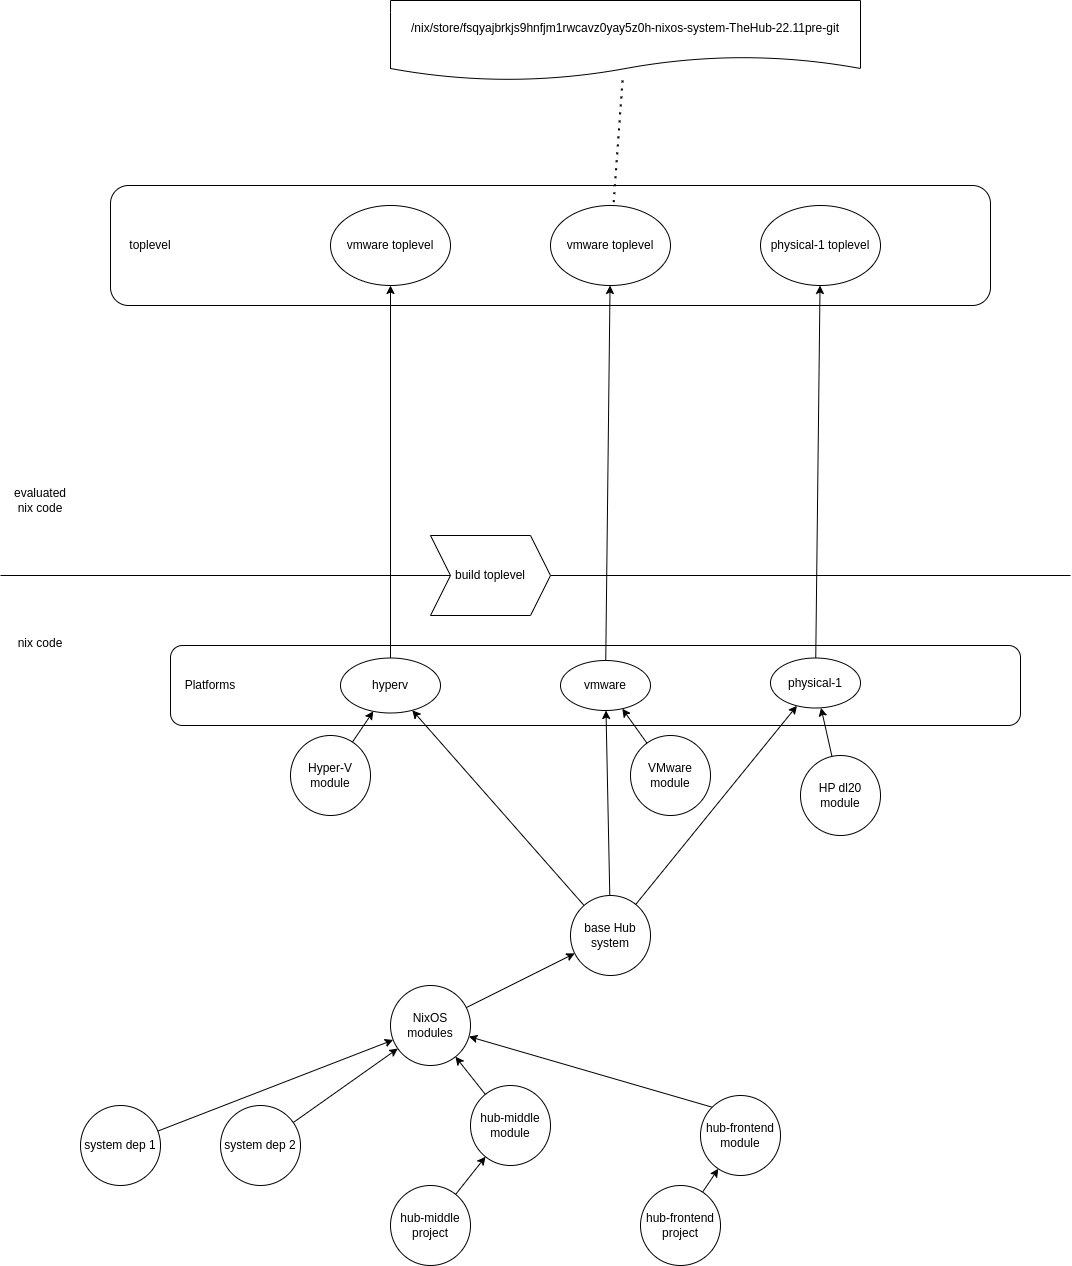

The diagram above was exported from draw.io. Its source (the exported page's mxGraphModel, read from the mxfile embedded in the PNG):
<mxGraphModel dx="2049" dy="1977" grid="1" gridSize="10" guides="1" tooltips="1" connect="1" arrows="1" fold="1" page="1" pageScale="1" pageWidth="1100" pageHeight="850" math="0" shadow="0">
  <root>
    <mxCell id="0" />
    <mxCell id="1" parent="0" />
    <mxCell id="JhsRE1l-Ecqbn9ngBtDK-43" value="" style="rounded=1;whiteSpace=wrap;html=1;" parent="1" vertex="1">
      <mxGeometry x="120" y="-240" width="880" height="120" as="geometry" />
    </mxCell>
    <mxCell id="JhsRE1l-Ecqbn9ngBtDK-1" value="" style="rounded=1;whiteSpace=wrap;html=1;" parent="1" vertex="1">
      <mxGeometry x="180" y="220" width="850" height="80" as="geometry" />
    </mxCell>
    <mxCell id="JhsRE1l-Ecqbn9ngBtDK-2" value="hub-middle module" style="ellipse;whiteSpace=wrap;html=1;aspect=fixed;" parent="1" vertex="1">
      <mxGeometry x="480" y="660" width="80" height="80" as="geometry" />
    </mxCell>
    <mxCell id="JhsRE1l-Ecqbn9ngBtDK-3" value="hub-frontend module" style="ellipse;whiteSpace=wrap;html=1;aspect=fixed;" parent="1" vertex="1">
      <mxGeometry x="710" y="670" width="80" height="80" as="geometry" />
    </mxCell>
    <mxCell id="JhsRE1l-Ecqbn9ngBtDK-4" value="NixOS&lt;br&gt;modules" style="ellipse;whiteSpace=wrap;html=1;aspect=fixed;" parent="1" vertex="1">
      <mxGeometry x="400" y="560" width="80" height="80" as="geometry" />
    </mxCell>
    <mxCell id="JhsRE1l-Ecqbn9ngBtDK-5" value="hub-middle project" style="ellipse;whiteSpace=wrap;html=1;aspect=fixed;" parent="1" vertex="1">
      <mxGeometry x="400" y="760" width="80" height="80" as="geometry" />
    </mxCell>
    <mxCell id="JhsRE1l-Ecqbn9ngBtDK-6" value="hub-frontend project" style="ellipse;whiteSpace=wrap;html=1;aspect=fixed;" parent="1" vertex="1">
      <mxGeometry x="650" y="760" width="80" height="80" as="geometry" />
    </mxCell>
    <mxCell id="JhsRE1l-Ecqbn9ngBtDK-7" value="base Hub system" style="ellipse;whiteSpace=wrap;html=1;aspect=fixed;" parent="1" vertex="1">
      <mxGeometry x="580" y="470" width="80" height="80" as="geometry" />
    </mxCell>
    <mxCell id="JhsRE1l-Ecqbn9ngBtDK-8" value="system dep 1" style="ellipse;whiteSpace=wrap;html=1;aspect=fixed;" parent="1" vertex="1">
      <mxGeometry x="90" y="680" width="80" height="80" as="geometry" />
    </mxCell>
    <mxCell id="JhsRE1l-Ecqbn9ngBtDK-9" value="system dep 2" style="ellipse;whiteSpace=wrap;html=1;aspect=fixed;" parent="1" vertex="1">
      <mxGeometry x="230" y="680" width="80" height="80" as="geometry" />
    </mxCell>
    <mxCell id="JhsRE1l-Ecqbn9ngBtDK-10" value="Platforms" style="text;html=1;strokeColor=none;fillColor=none;align=center;verticalAlign=middle;whiteSpace=wrap;rounded=0;" parent="1" vertex="1">
      <mxGeometry x="190" y="245" width="60" height="30" as="geometry" />
    </mxCell>
    <mxCell id="JhsRE1l-Ecqbn9ngBtDK-11" value="" style="endArrow=classic;html=1;rounded=0;" parent="1" source="JhsRE1l-Ecqbn9ngBtDK-8" target="JhsRE1l-Ecqbn9ngBtDK-4" edge="1">
      <mxGeometry width="50" height="50" relative="1" as="geometry">
        <mxPoint x="520" y="550" as="sourcePoint" />
        <mxPoint x="570" y="500" as="targetPoint" />
      </mxGeometry>
    </mxCell>
    <mxCell id="JhsRE1l-Ecqbn9ngBtDK-13" value="" style="endArrow=classic;html=1;rounded=0;" parent="1" source="JhsRE1l-Ecqbn9ngBtDK-9" target="JhsRE1l-Ecqbn9ngBtDK-4" edge="1">
      <mxGeometry width="50" height="50" relative="1" as="geometry">
        <mxPoint x="520" y="550" as="sourcePoint" />
        <mxPoint x="570" y="500" as="targetPoint" />
      </mxGeometry>
    </mxCell>
    <mxCell id="JhsRE1l-Ecqbn9ngBtDK-14" value="" style="endArrow=classic;html=1;rounded=0;" parent="1" source="JhsRE1l-Ecqbn9ngBtDK-2" target="JhsRE1l-Ecqbn9ngBtDK-4" edge="1">
      <mxGeometry width="50" height="50" relative="1" as="geometry">
        <mxPoint x="520" y="550" as="sourcePoint" />
        <mxPoint x="570" y="500" as="targetPoint" />
      </mxGeometry>
    </mxCell>
    <mxCell id="JhsRE1l-Ecqbn9ngBtDK-15" value="" style="endArrow=classic;html=1;rounded=0;exitX=0;exitY=0;exitDx=0;exitDy=0;" parent="1" source="JhsRE1l-Ecqbn9ngBtDK-3" target="JhsRE1l-Ecqbn9ngBtDK-4" edge="1">
      <mxGeometry width="50" height="50" relative="1" as="geometry">
        <mxPoint x="520" y="550" as="sourcePoint" />
        <mxPoint x="570" y="500" as="targetPoint" />
      </mxGeometry>
    </mxCell>
    <mxCell id="JhsRE1l-Ecqbn9ngBtDK-16" value="" style="endArrow=classic;html=1;rounded=0;" parent="1" source="JhsRE1l-Ecqbn9ngBtDK-5" target="JhsRE1l-Ecqbn9ngBtDK-2" edge="1">
      <mxGeometry width="50" height="50" relative="1" as="geometry">
        <mxPoint x="520" y="550" as="sourcePoint" />
        <mxPoint x="450" y="690" as="targetPoint" />
      </mxGeometry>
    </mxCell>
    <mxCell id="JhsRE1l-Ecqbn9ngBtDK-17" value="" style="endArrow=classic;html=1;rounded=0;" parent="1" source="JhsRE1l-Ecqbn9ngBtDK-6" target="JhsRE1l-Ecqbn9ngBtDK-3" edge="1">
      <mxGeometry width="50" height="50" relative="1" as="geometry">
        <mxPoint x="520" y="550" as="sourcePoint" />
        <mxPoint x="570" y="500" as="targetPoint" />
      </mxGeometry>
    </mxCell>
    <mxCell id="JhsRE1l-Ecqbn9ngBtDK-18" value="" style="endArrow=classic;html=1;rounded=0;" parent="1" source="JhsRE1l-Ecqbn9ngBtDK-4" target="JhsRE1l-Ecqbn9ngBtDK-7" edge="1">
      <mxGeometry width="50" height="50" relative="1" as="geometry">
        <mxPoint x="520" y="550" as="sourcePoint" />
        <mxPoint x="570" y="500" as="targetPoint" />
      </mxGeometry>
    </mxCell>
    <mxCell id="JhsRE1l-Ecqbn9ngBtDK-40" style="rounded=0;orthogonalLoop=1;jettySize=auto;html=1;" parent="1" source="JhsRE1l-Ecqbn9ngBtDK-19" edge="1">
      <mxGeometry relative="1" as="geometry">
        <mxPoint x="619.5454545454545" y="-140" as="targetPoint" />
      </mxGeometry>
    </mxCell>
    <mxCell id="JhsRE1l-Ecqbn9ngBtDK-19" value="vmware" style="ellipse;whiteSpace=wrap;html=1;" parent="1" vertex="1">
      <mxGeometry x="570" y="235" width="90" height="50" as="geometry" />
    </mxCell>
    <mxCell id="JhsRE1l-Ecqbn9ngBtDK-20" value="hyperv" style="ellipse;whiteSpace=wrap;html=1;" parent="1" vertex="1">
      <mxGeometry x="350" y="232.5" width="100" height="55" as="geometry" />
    </mxCell>
    <mxCell id="JhsRE1l-Ecqbn9ngBtDK-21" value="" style="endArrow=classic;html=1;rounded=0;" parent="1" source="JhsRE1l-Ecqbn9ngBtDK-7" target="JhsRE1l-Ecqbn9ngBtDK-20" edge="1">
      <mxGeometry width="50" height="50" relative="1" as="geometry">
        <mxPoint x="520" y="550" as="sourcePoint" />
        <mxPoint x="570" y="500" as="targetPoint" />
      </mxGeometry>
    </mxCell>
    <mxCell id="JhsRE1l-Ecqbn9ngBtDK-22" value="" style="endArrow=classic;html=1;rounded=0;" parent="1" source="JhsRE1l-Ecqbn9ngBtDK-7" target="JhsRE1l-Ecqbn9ngBtDK-19" edge="1">
      <mxGeometry width="50" height="50" relative="1" as="geometry">
        <mxPoint x="520" y="550" as="sourcePoint" />
        <mxPoint x="570" y="500" as="targetPoint" />
      </mxGeometry>
    </mxCell>
    <mxCell id="JhsRE1l-Ecqbn9ngBtDK-23" value="Hyper-V&lt;br&gt;module" style="ellipse;whiteSpace=wrap;html=1;aspect=fixed;" parent="1" vertex="1">
      <mxGeometry x="300" y="310" width="80" height="80" as="geometry" />
    </mxCell>
    <mxCell id="JhsRE1l-Ecqbn9ngBtDK-24" value="VMware&lt;br&gt;module" style="ellipse;whiteSpace=wrap;html=1;aspect=fixed;" parent="1" vertex="1">
      <mxGeometry x="640" y="310" width="80" height="80" as="geometry" />
    </mxCell>
    <mxCell id="JhsRE1l-Ecqbn9ngBtDK-25" value="" style="endArrow=classic;html=1;rounded=0;" parent="1" source="JhsRE1l-Ecqbn9ngBtDK-23" target="JhsRE1l-Ecqbn9ngBtDK-20" edge="1">
      <mxGeometry width="50" height="50" relative="1" as="geometry">
        <mxPoint x="520" y="550" as="sourcePoint" />
        <mxPoint x="570" y="500" as="targetPoint" />
      </mxGeometry>
    </mxCell>
    <mxCell id="JhsRE1l-Ecqbn9ngBtDK-26" value="" style="endArrow=classic;html=1;rounded=0;" parent="1" source="JhsRE1l-Ecqbn9ngBtDK-24" target="JhsRE1l-Ecqbn9ngBtDK-19" edge="1">
      <mxGeometry width="50" height="50" relative="1" as="geometry">
        <mxPoint x="520" y="550" as="sourcePoint" />
        <mxPoint x="570" y="500" as="targetPoint" />
      </mxGeometry>
    </mxCell>
    <mxCell id="XSGx4W6332L1kN1kr5Hf-5" style="rounded=0;orthogonalLoop=1;jettySize=auto;html=1;" edge="1" parent="1" source="JhsRE1l-Ecqbn9ngBtDK-27" target="XSGx4W6332L1kN1kr5Hf-4">
      <mxGeometry relative="1" as="geometry" />
    </mxCell>
    <mxCell id="JhsRE1l-Ecqbn9ngBtDK-27" value="physical-1" style="ellipse;whiteSpace=wrap;html=1;" parent="1" vertex="1">
      <mxGeometry x="780" y="232.5" width="90" height="50" as="geometry" />
    </mxCell>
    <mxCell id="JhsRE1l-Ecqbn9ngBtDK-28" value="HP dl20 module" style="ellipse;whiteSpace=wrap;html=1;aspect=fixed;" parent="1" vertex="1">
      <mxGeometry x="810" y="330" width="80" height="80" as="geometry" />
    </mxCell>
    <mxCell id="JhsRE1l-Ecqbn9ngBtDK-29" value="" style="endArrow=classic;html=1;rounded=0;" parent="1" source="JhsRE1l-Ecqbn9ngBtDK-28" target="JhsRE1l-Ecqbn9ngBtDK-27" edge="1">
      <mxGeometry width="50" height="50" relative="1" as="geometry">
        <mxPoint x="520" y="550" as="sourcePoint" />
        <mxPoint x="570" y="500" as="targetPoint" />
      </mxGeometry>
    </mxCell>
    <mxCell id="JhsRE1l-Ecqbn9ngBtDK-30" value="" style="endArrow=classic;html=1;rounded=0;" parent="1" source="JhsRE1l-Ecqbn9ngBtDK-7" target="JhsRE1l-Ecqbn9ngBtDK-27" edge="1">
      <mxGeometry width="50" height="50" relative="1" as="geometry">
        <mxPoint x="520" y="550" as="sourcePoint" />
        <mxPoint x="570" y="500" as="targetPoint" />
      </mxGeometry>
    </mxCell>
    <mxCell id="JhsRE1l-Ecqbn9ngBtDK-31" value="" style="endArrow=none;html=1;rounded=0;" parent="1" source="JhsRE1l-Ecqbn9ngBtDK-42" edge="1">
      <mxGeometry width="50" height="50" relative="1" as="geometry">
        <mxPoint x="10" y="180" as="sourcePoint" />
        <mxPoint x="1080" y="150" as="targetPoint" />
      </mxGeometry>
    </mxCell>
    <mxCell id="JhsRE1l-Ecqbn9ngBtDK-32" value="nix code" style="text;html=1;strokeColor=none;fillColor=none;align=center;verticalAlign=middle;whiteSpace=wrap;rounded=0;" parent="1" vertex="1">
      <mxGeometry x="20" y="202.5" width="60" height="30" as="geometry" />
    </mxCell>
    <mxCell id="JhsRE1l-Ecqbn9ngBtDK-33" value="evaluated nix code" style="text;html=1;strokeColor=none;fillColor=none;align=center;verticalAlign=middle;whiteSpace=wrap;rounded=0;" parent="1" vertex="1">
      <mxGeometry x="20" y="60" width="60" height="30" as="geometry" />
    </mxCell>
    <mxCell id="JhsRE1l-Ecqbn9ngBtDK-39" value="" style="endArrow=classic;html=1;rounded=0;" parent="1" source="JhsRE1l-Ecqbn9ngBtDK-20" edge="1">
      <mxGeometry width="50" height="50" relative="1" as="geometry">
        <mxPoint x="420" y="290" as="sourcePoint" />
        <mxPoint x="400" y="-140" as="targetPoint" />
      </mxGeometry>
    </mxCell>
    <mxCell id="JhsRE1l-Ecqbn9ngBtDK-44" value="toplevel" style="text;html=1;strokeColor=none;fillColor=none;align=center;verticalAlign=middle;whiteSpace=wrap;rounded=0;" parent="1" vertex="1">
      <mxGeometry x="130" y="-195" width="60" height="30" as="geometry" />
    </mxCell>
    <mxCell id="JhsRE1l-Ecqbn9ngBtDK-45" value="" style="endArrow=none;html=1;rounded=0;" parent="1" target="JhsRE1l-Ecqbn9ngBtDK-42" edge="1">
      <mxGeometry width="50" height="50" relative="1" as="geometry">
        <mxPoint x="10" y="150" as="sourcePoint" />
        <mxPoint x="1080" y="180" as="targetPoint" />
      </mxGeometry>
    </mxCell>
    <mxCell id="JhsRE1l-Ecqbn9ngBtDK-42" value="build toplevel" style="shape=step;perimeter=stepPerimeter;whiteSpace=wrap;html=1;fixedSize=1;" parent="1" vertex="1">
      <mxGeometry x="440" y="110" width="120" height="80" as="geometry" />
    </mxCell>
    <mxCell id="XSGx4W6332L1kN1kr5Hf-1" value="vmware toplevel" style="ellipse;whiteSpace=wrap;html=1;" vertex="1" parent="1">
      <mxGeometry x="560" y="-220" width="120" height="80" as="geometry" />
    </mxCell>
    <mxCell id="XSGx4W6332L1kN1kr5Hf-2" value="/nix/store/fsqyajbrkjs9hnfjm1rwcavz0yay5z0h-nixos-system-TheHub-22.11pre-git" style="shape=document;whiteSpace=wrap;html=1;boundedLbl=1;" vertex="1" parent="1">
      <mxGeometry x="400" y="-425" width="470" height="80" as="geometry" />
    </mxCell>
    <mxCell id="XSGx4W6332L1kN1kr5Hf-3" value="vmware toplevel" style="ellipse;whiteSpace=wrap;html=1;" vertex="1" parent="1">
      <mxGeometry x="340" y="-220" width="120" height="80" as="geometry" />
    </mxCell>
    <mxCell id="XSGx4W6332L1kN1kr5Hf-4" value="physical-1 toplevel" style="ellipse;whiteSpace=wrap;html=1;" vertex="1" parent="1">
      <mxGeometry x="770" y="-220" width="120" height="80" as="geometry" />
    </mxCell>
    <mxCell id="XSGx4W6332L1kN1kr5Hf-6" value="" style="endArrow=none;dashed=1;html=1;dashPattern=1 3;strokeWidth=2;rounded=0;" edge="1" parent="1" source="XSGx4W6332L1kN1kr5Hf-2" target="XSGx4W6332L1kN1kr5Hf-1">
      <mxGeometry width="50" height="50" relative="1" as="geometry">
        <mxPoint x="520" y="-100" as="sourcePoint" />
        <mxPoint x="570" y="-150" as="targetPoint" />
      </mxGeometry>
    </mxCell>
  </root>
</mxGraphModel>